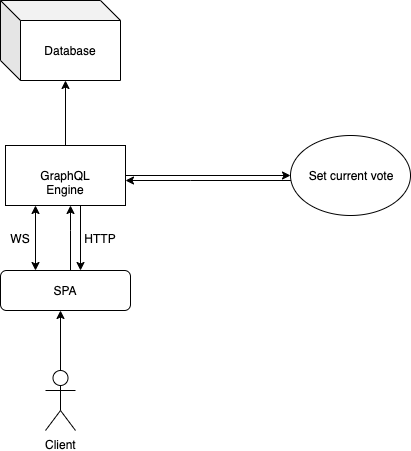

The diagram above was exported from draw.io. Its source (the exported page's mxGraphModel, read from the mxfile embedded in the PNG):
<mxGraphModel dx="946" dy="547" grid="1" gridSize="10" guides="1" tooltips="1" connect="1" arrows="1" fold="1" page="1" pageScale="1" pageWidth="1169" pageHeight="827" math="0" shadow="0">
  <root>
    <mxCell id="0" />
    <mxCell id="1" parent="0" />
    <mxCell id="ZO10H_uRjXTFMEiJrRup-10" style="edgeStyle=orthogonalEdgeStyle;rounded=0;orthogonalLoop=1;jettySize=auto;html=1;" edge="1" parent="1" source="ZO10H_uRjXTFMEiJrRup-1" target="ZO10H_uRjXTFMEiJrRup-8">
      <mxGeometry relative="1" as="geometry">
        <Array as="points">
          <mxPoint x="200" y="300" />
          <mxPoint x="200" y="300" />
        </Array>
      </mxGeometry>
    </mxCell>
    <mxCell id="ZO10H_uRjXTFMEiJrRup-1" value="SPA" style="rounded=1;whiteSpace=wrap;html=1;" vertex="1" parent="1">
      <mxGeometry x="130" y="340" width="130" height="40" as="geometry" />
    </mxCell>
    <mxCell id="ZO10H_uRjXTFMEiJrRup-3" value="Database" style="shape=cube;whiteSpace=wrap;html=1;boundedLbl=1;backgroundOutline=1;darkOpacity=0.05;darkOpacity2=0.1;" vertex="1" parent="1">
      <mxGeometry x="130" y="70" width="120" height="80" as="geometry" />
    </mxCell>
    <mxCell id="ZO10H_uRjXTFMEiJrRup-7" style="edgeStyle=orthogonalEdgeStyle;rounded=0;orthogonalLoop=1;jettySize=auto;html=1;exitX=0.5;exitY=0;exitDx=0;exitDy=0;exitPerimeter=0;" edge="1" parent="1" source="ZO10H_uRjXTFMEiJrRup-4">
      <mxGeometry relative="1" as="geometry">
        <mxPoint x="190" y="380" as="targetPoint" />
      </mxGeometry>
    </mxCell>
    <mxCell id="ZO10H_uRjXTFMEiJrRup-4" value="Client" style="shape=umlActor;verticalLabelPosition=bottom;labelBackgroundColor=#ffffff;verticalAlign=top;html=1;outlineConnect=0;" vertex="1" parent="1">
      <mxGeometry x="175" y="440" width="30" height="60" as="geometry" />
    </mxCell>
    <mxCell id="ZO10H_uRjXTFMEiJrRup-14" style="edgeStyle=orthogonalEdgeStyle;rounded=0;orthogonalLoop=1;jettySize=auto;html=1;" edge="1" parent="1" source="ZO10H_uRjXTFMEiJrRup-8">
      <mxGeometry relative="1" as="geometry">
        <mxPoint x="210" y="340" as="targetPoint" />
        <Array as="points">
          <mxPoint x="210" y="340" />
        </Array>
      </mxGeometry>
    </mxCell>
    <mxCell id="ZO10H_uRjXTFMEiJrRup-18" style="edgeStyle=orthogonalEdgeStyle;rounded=0;orthogonalLoop=1;jettySize=auto;html=1;" edge="1" parent="1" source="ZO10H_uRjXTFMEiJrRup-8">
      <mxGeometry relative="1" as="geometry">
        <mxPoint x="195" y="150" as="targetPoint" />
      </mxGeometry>
    </mxCell>
    <mxCell id="ZO10H_uRjXTFMEiJrRup-19" style="edgeStyle=orthogonalEdgeStyle;rounded=0;orthogonalLoop=1;jettySize=auto;html=1;" edge="1" parent="1" source="ZO10H_uRjXTFMEiJrRup-8" target="ZO10H_uRjXTFMEiJrRup-9">
      <mxGeometry relative="1" as="geometry" />
    </mxCell>
    <mxCell id="ZO10H_uRjXTFMEiJrRup-8" value="GraphQL Engine" style="rounded=0;whiteSpace=wrap;html=1;" vertex="1" parent="1">
      <mxGeometry x="135" y="215" width="120" height="60" as="geometry" />
    </mxCell>
    <mxCell id="ZO10H_uRjXTFMEiJrRup-20" style="edgeStyle=orthogonalEdgeStyle;rounded=0;orthogonalLoop=1;jettySize=auto;html=1;" edge="1" parent="1" source="ZO10H_uRjXTFMEiJrRup-9" target="ZO10H_uRjXTFMEiJrRup-8">
      <mxGeometry relative="1" as="geometry">
        <Array as="points">
          <mxPoint x="320" y="250" />
          <mxPoint x="320" y="250" />
        </Array>
      </mxGeometry>
    </mxCell>
    <mxCell id="ZO10H_uRjXTFMEiJrRup-9" value="Set current vote" style="ellipse;whiteSpace=wrap;html=1;" vertex="1" parent="1">
      <mxGeometry x="420" y="205" width="120" height="80" as="geometry" />
    </mxCell>
    <mxCell id="ZO10H_uRjXTFMEiJrRup-12" value="" style="endArrow=classic;startArrow=classic;html=1;entryX=0.25;entryY=1;entryDx=0;entryDy=0;" edge="1" parent="1" target="ZO10H_uRjXTFMEiJrRup-8">
      <mxGeometry width="50" height="50" relative="1" as="geometry">
        <mxPoint x="165" y="340" as="sourcePoint" />
        <mxPoint x="180" y="540" as="targetPoint" />
      </mxGeometry>
    </mxCell>
    <mxCell id="ZO10H_uRjXTFMEiJrRup-13" value="WS" style="text;html=1;strokeColor=none;fillColor=none;align=center;verticalAlign=middle;whiteSpace=wrap;rounded=0;" vertex="1" parent="1">
      <mxGeometry x="130" y="298" width="40" height="20" as="geometry" />
    </mxCell>
    <mxCell id="ZO10H_uRjXTFMEiJrRup-17" value="HTTP" style="text;html=1;strokeColor=none;fillColor=none;align=center;verticalAlign=middle;whiteSpace=wrap;rounded=0;" vertex="1" parent="1">
      <mxGeometry x="210" y="297.5" width="40" height="20" as="geometry" />
    </mxCell>
  </root>
</mxGraphModel>